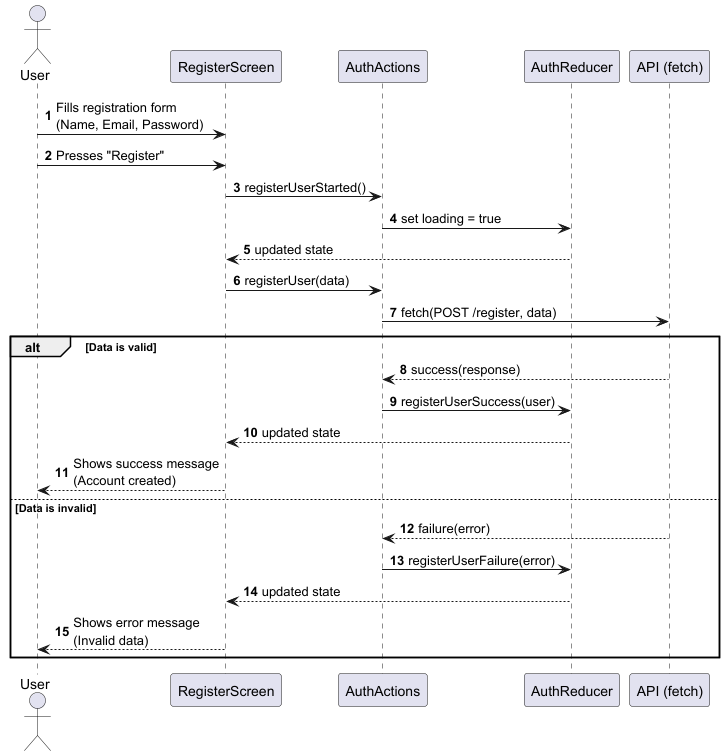

The diagram above was rendered by PlantUML. Its source (embedded in the PNG):
@startuml
' SD - UC1 Register User
' Aligned with final SSD and PingMe2 React architecture (no Service layer)

autonumber

actor "User" as user
participant "RegisterScreen" as UI
participant "AuthActions" as Actions
participant "AuthReducer" as Reducer
participant "API (fetch)" as API

user -> UI: Fills registration form\n(Name, Email, Password)
user -> UI: Presses "Register"

UI -> Actions: registerUserStarted()
Actions -> Reducer: set loading = true
Reducer --> UI: updated state

UI -> Actions: registerUser(data)
Actions -> API: fetch(POST /register, data)

alt Data is valid
  API --> Actions: success(response)
  Actions -> Reducer: registerUserSuccess(user)
  Reducer --> UI: updated state
  UI --> user: Shows success message\n(Account created)
else Data is invalid
  API --> Actions: failure(error)
  Actions -> Reducer: registerUserFailure(error)
  Reducer --> UI: updated state
  UI --> user: Shows error message\n(Invalid data)
end

@enduml